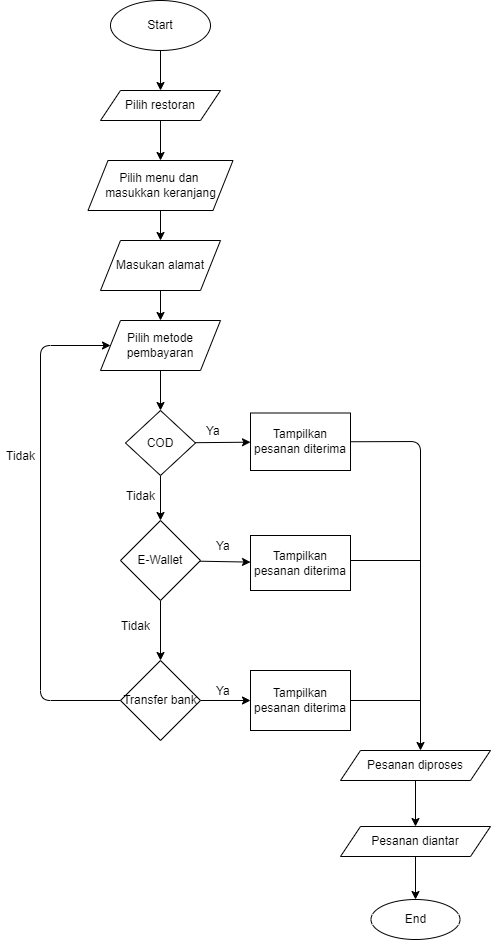

The diagram above was exported from draw.io. Its source (the exported page's mxGraphModel, read from the mxfile embedded in the PNG):
<mxGraphModel dx="558" dy="342" grid="0" gridSize="10" guides="1" tooltips="1" connect="1" arrows="1" fold="1" page="0" pageScale="1" pageWidth="827" pageHeight="1169" background="none" math="0" shadow="0">
  <root>
    <mxCell id="0" />
    <mxCell id="1" parent="0" />
    <mxCell id="4" value="" style="edgeStyle=none;html=1;" parent="1" source="2" target="3" edge="1">
      <mxGeometry relative="1" as="geometry" />
    </mxCell>
    <mxCell id="2" value="Start" style="ellipse;whiteSpace=wrap;html=1;" parent="1" vertex="1">
      <mxGeometry x="190" y="20" width="100" height="50" as="geometry" />
    </mxCell>
    <mxCell id="6" value="" style="edgeStyle=none;html=1;" parent="1" source="3" target="5" edge="1">
      <mxGeometry relative="1" as="geometry" />
    </mxCell>
    <mxCell id="3" value="Pilih restoran" style="shape=parallelogram;perimeter=parallelogramPerimeter;whiteSpace=wrap;html=1;fixedSize=1;" parent="1" vertex="1">
      <mxGeometry x="180" y="110" width="120" height="30" as="geometry" />
    </mxCell>
    <mxCell id="8" value="" style="edgeStyle=none;html=1;" parent="1" source="5" target="7" edge="1">
      <mxGeometry relative="1" as="geometry" />
    </mxCell>
    <mxCell id="5" value="Pilih menu dan&amp;nbsp;&lt;br&gt;masukkan keranjang" style="shape=parallelogram;perimeter=parallelogramPerimeter;whiteSpace=wrap;html=1;fixedSize=1;" parent="1" vertex="1">
      <mxGeometry x="167.5" y="180" width="145" height="50" as="geometry" />
    </mxCell>
    <mxCell id="10" value="" style="edgeStyle=none;html=1;" parent="1" source="7" target="9" edge="1">
      <mxGeometry relative="1" as="geometry" />
    </mxCell>
    <mxCell id="7" value="Masukan alamat" style="shape=parallelogram;perimeter=parallelogramPerimeter;whiteSpace=wrap;html=1;fixedSize=1;" parent="1" vertex="1">
      <mxGeometry x="180" y="260" width="120" height="50" as="geometry" />
    </mxCell>
    <mxCell id="12" value="" style="edgeStyle=none;html=1;" parent="1" source="9" target="11" edge="1">
      <mxGeometry relative="1" as="geometry" />
    </mxCell>
    <mxCell id="9" value="Pilih metode pembayaran" style="shape=parallelogram;perimeter=parallelogramPerimeter;whiteSpace=wrap;html=1;fixedSize=1;" parent="1" vertex="1">
      <mxGeometry x="180" y="340" width="120" height="50" as="geometry" />
    </mxCell>
    <mxCell id="14" value="" style="edgeStyle=none;html=1;" parent="1" source="11" target="13" edge="1">
      <mxGeometry relative="1" as="geometry" />
    </mxCell>
    <mxCell id="18" value="" style="edgeStyle=none;html=1;" parent="1" source="11" target="17" edge="1">
      <mxGeometry relative="1" as="geometry" />
    </mxCell>
    <mxCell id="11" value="COD" style="rhombus;whiteSpace=wrap;html=1;" parent="1" vertex="1">
      <mxGeometry x="205" y="430" width="70" height="65" as="geometry" />
    </mxCell>
    <mxCell id="16" value="" style="edgeStyle=none;html=1;" parent="1" source="13" target="15" edge="1">
      <mxGeometry relative="1" as="geometry" />
    </mxCell>
    <mxCell id="20" value="" style="edgeStyle=none;html=1;" parent="1" source="13" target="19" edge="1">
      <mxGeometry relative="1" as="geometry" />
    </mxCell>
    <mxCell id="13" value="E-Wallet" style="rhombus;whiteSpace=wrap;html=1;" parent="1" vertex="1">
      <mxGeometry x="200" y="540" width="80" height="80" as="geometry" />
    </mxCell>
    <mxCell id="22" value="" style="edgeStyle=none;html=1;" parent="1" source="15" target="21" edge="1">
      <mxGeometry relative="1" as="geometry" />
    </mxCell>
    <mxCell id="15" value="Transfer bank" style="rhombus;whiteSpace=wrap;html=1;" parent="1" vertex="1">
      <mxGeometry x="200" y="680" width="80" height="80" as="geometry" />
    </mxCell>
    <mxCell id="17" value="Tampilkan pesanan diterima" style="whiteSpace=wrap;html=1;" parent="1" vertex="1">
      <mxGeometry x="330" y="432.5" width="100" height="57.5" as="geometry" />
    </mxCell>
    <mxCell id="19" value="Tampilkan pesanan diterima" style="whiteSpace=wrap;html=1;" parent="1" vertex="1">
      <mxGeometry x="330" y="555" width="100" height="55" as="geometry" />
    </mxCell>
    <mxCell id="21" value="Tampilkan pesanan diterima" style="whiteSpace=wrap;html=1;" parent="1" vertex="1">
      <mxGeometry x="330" y="690" width="100" height="60" as="geometry" />
    </mxCell>
    <mxCell id="23" value="" style="endArrow=classic;html=1;exitX=0;exitY=0.5;exitDx=0;exitDy=0;entryX=0;entryY=0.5;entryDx=0;entryDy=0;" parent="1" source="15" target="9" edge="1">
      <mxGeometry relative="1" as="geometry">
        <mxPoint x="240" y="580" as="sourcePoint" />
        <mxPoint x="340" y="580" as="targetPoint" />
        <Array as="points">
          <mxPoint x="120" y="720" />
          <mxPoint x="120" y="365" />
        </Array>
      </mxGeometry>
    </mxCell>
    <mxCell id="27" value="" style="endArrow=classic;html=1;exitX=1;exitY=0.5;exitDx=0;exitDy=0;" parent="1" source="17" edge="1">
      <mxGeometry relative="1" as="geometry">
        <mxPoint x="240" y="630" as="sourcePoint" />
        <mxPoint x="500" y="770" as="targetPoint" />
        <Array as="points">
          <mxPoint x="500" y="461" />
        </Array>
      </mxGeometry>
    </mxCell>
    <mxCell id="29" value="" style="endArrow=none;html=1;" parent="1" edge="1">
      <mxGeometry width="50" height="50" relative="1" as="geometry">
        <mxPoint x="430" y="580" as="sourcePoint" />
        <mxPoint x="500" y="580" as="targetPoint" />
      </mxGeometry>
    </mxCell>
    <mxCell id="30" value="" style="endArrow=none;html=1;exitX=1;exitY=0.5;exitDx=0;exitDy=0;" parent="1" source="21" edge="1">
      <mxGeometry width="50" height="50" relative="1" as="geometry">
        <mxPoint x="260" y="650" as="sourcePoint" />
        <mxPoint x="500" y="720" as="targetPoint" />
      </mxGeometry>
    </mxCell>
    <mxCell id="45" value="" style="edgeStyle=none;html=1;" edge="1" parent="1" source="31" target="44">
      <mxGeometry relative="1" as="geometry" />
    </mxCell>
    <mxCell id="31" value="Pesanan diproses" style="shape=parallelogram;perimeter=parallelogramPerimeter;whiteSpace=wrap;html=1;fixedSize=1;" parent="1" vertex="1">
      <mxGeometry x="420" y="770" width="150" height="30" as="geometry" />
    </mxCell>
    <mxCell id="36" value="Ya" style="text;strokeColor=none;fillColor=none;align=left;verticalAlign=middle;spacingLeft=4;spacingRight=4;overflow=hidden;points=[[0,0.5],[1,0.5]];portConstraint=eastwest;rotatable=0;" parent="1" vertex="1">
      <mxGeometry x="280" y="440" width="40" height="20" as="geometry" />
    </mxCell>
    <mxCell id="37" value="Ya" style="text;strokeColor=none;fillColor=none;align=left;verticalAlign=middle;spacingLeft=4;spacingRight=4;overflow=hidden;points=[[0,0.5],[1,0.5]];portConstraint=eastwest;rotatable=0;" parent="1" vertex="1">
      <mxGeometry x="290" y="555" width="40" height="20" as="geometry" />
    </mxCell>
    <mxCell id="38" value="Ya" style="text;strokeColor=none;fillColor=none;align=left;verticalAlign=middle;spacingLeft=4;spacingRight=4;overflow=hidden;points=[[0,0.5],[1,0.5]];portConstraint=eastwest;rotatable=0;" parent="1" vertex="1">
      <mxGeometry x="290" y="700" width="40" height="20" as="geometry" />
    </mxCell>
    <mxCell id="39" value="Tidak" style="text;strokeColor=none;fillColor=none;align=left;verticalAlign=middle;spacingLeft=4;spacingRight=4;overflow=hidden;points=[[0,0.5],[1,0.5]];portConstraint=eastwest;rotatable=0;" parent="1" vertex="1">
      <mxGeometry x="80" y="460" width="80" height="30" as="geometry" />
    </mxCell>
    <mxCell id="40" value="Tidak" style="text;strokeColor=none;fillColor=none;align=left;verticalAlign=middle;spacingLeft=4;spacingRight=4;overflow=hidden;points=[[0,0.5],[1,0.5]];portConstraint=eastwest;rotatable=0;" parent="1" vertex="1">
      <mxGeometry x="195" y="630" width="80" height="30" as="geometry" />
    </mxCell>
    <mxCell id="41" value="Tidak" style="text;strokeColor=none;fillColor=none;align=left;verticalAlign=middle;spacingLeft=4;spacingRight=4;overflow=hidden;points=[[0,0.5],[1,0.5]];portConstraint=eastwest;rotatable=0;" parent="1" vertex="1">
      <mxGeometry x="200" y="500" width="80" height="30" as="geometry" />
    </mxCell>
    <mxCell id="47" value="" style="edgeStyle=none;html=1;" edge="1" parent="1" source="44" target="46">
      <mxGeometry relative="1" as="geometry" />
    </mxCell>
    <mxCell id="44" value="Pesanan diantar" style="shape=parallelogram;perimeter=parallelogramPerimeter;whiteSpace=wrap;html=1;fixedSize=1;" vertex="1" parent="1">
      <mxGeometry x="420" y="846" width="150" height="30" as="geometry" />
    </mxCell>
    <mxCell id="46" value="End" style="ellipse;whiteSpace=wrap;html=1;" vertex="1" parent="1">
      <mxGeometry x="450.5" y="919" width="89" height="40" as="geometry" />
    </mxCell>
  </root>
</mxGraphModel>